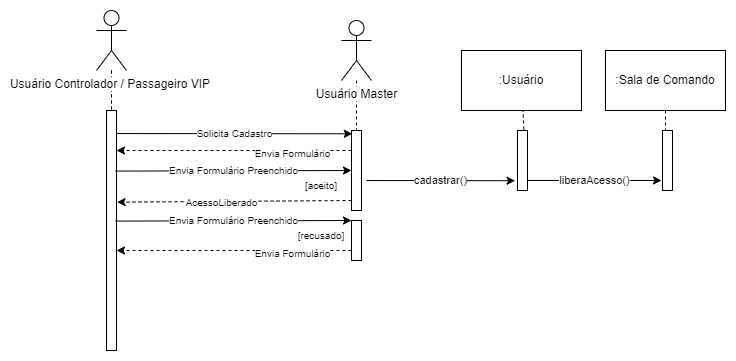

The diagram above was exported from draw.io. Its source (the exported page's mxGraphModel, read from the mxfile embedded in the PNG):
<mxGraphModel dx="2207" dy="539" grid="1" gridSize="10" guides="1" tooltips="1" connect="1" arrows="1" fold="1" page="1" pageScale="1" pageWidth="1169" pageHeight="827" math="0" shadow="0">
  <root>
    <mxCell id="0" />
    <mxCell id="1" parent="0" />
    <mxCell id="l1NU6fGhlsEepi4KE1E6-22" value="" style="endArrow=none;dashed=1;html=1;strokeWidth=1;rounded=0;" edge="1" parent="1" source="l1NU6fGhlsEepi4KE1E6-18" target="l1NU6fGhlsEepi4KE1E6-21">
      <mxGeometry width="50" height="50" relative="1" as="geometry">
        <mxPoint x="-935" y="320" as="sourcePoint" />
        <mxPoint x="-885" y="270" as="targetPoint" />
      </mxGeometry>
    </mxCell>
    <mxCell id="l1NU6fGhlsEepi4KE1E6-27" value="" style="edgeStyle=orthogonalEdgeStyle;rounded=0;orthogonalLoop=1;jettySize=auto;html=1;strokeWidth=1;endArrow=none;endFill=0;dashed=1;" edge="1" parent="1" source="l1NU6fGhlsEepi4KE1E6-18" target="l1NU6fGhlsEepi4KE1E6-21">
      <mxGeometry relative="1" as="geometry" />
    </mxCell>
    <mxCell id="l1NU6fGhlsEepi4KE1E6-18" value="&lt;span style=&quot;background-color: rgb(255, 255, 255);&quot;&gt;Usuário Controlador / Passageiro VIP&amp;nbsp;&lt;/span&gt;" style="shape=umlActor;verticalLabelPosition=bottom;verticalAlign=top;html=1;outlineConnect=0;" vertex="1" parent="1">
      <mxGeometry x="-890" y="70" width="30" height="60" as="geometry" />
    </mxCell>
    <mxCell id="l1NU6fGhlsEepi4KE1E6-21" value="" style="html=1;points=[];perimeter=orthogonalPerimeter;" vertex="1" parent="1">
      <mxGeometry x="-880" y="170" width="10" height="240" as="geometry" />
    </mxCell>
    <mxCell id="l1NU6fGhlsEepi4KE1E6-26" value="cadastrar()" style="endArrow=classic;html=1;rounded=0;strokeWidth=1;entryX=-0.24;entryY=0.837;entryDx=0;entryDy=0;entryPerimeter=0;" edge="1" parent="1" target="l1NU6fGhlsEepi4KE1E6-41">
      <mxGeometry width="50" height="50" relative="1" as="geometry">
        <mxPoint x="-620" y="240" as="sourcePoint" />
        <mxPoint x="-525" y="240" as="targetPoint" />
      </mxGeometry>
    </mxCell>
    <mxCell id="l1NU6fGhlsEepi4KE1E6-28" value="" style="edgeStyle=orthogonalEdgeStyle;rounded=0;orthogonalLoop=1;jettySize=auto;html=1;strokeWidth=1;endArrow=none;endFill=0;dashed=1;" edge="1" parent="1" source="l1NU6fGhlsEepi4KE1E6-29" target="l1NU6fGhlsEepi4KE1E6-30">
      <mxGeometry relative="1" as="geometry" />
    </mxCell>
    <mxCell id="l1NU6fGhlsEepi4KE1E6-29" value="&lt;span style=&quot;background-color: rgb(255, 255, 255);&quot;&gt;Usuário Master&lt;/span&gt;" style="shape=umlActor;verticalLabelPosition=bottom;verticalAlign=top;html=1;outlineConnect=0;" vertex="1" parent="1">
      <mxGeometry x="-645" y="80" width="30" height="60" as="geometry" />
    </mxCell>
    <mxCell id="l1NU6fGhlsEepi4KE1E6-30" value="" style="html=1;points=[];perimeter=orthogonalPerimeter;" vertex="1" parent="1">
      <mxGeometry x="-635" y="190" width="10" height="80" as="geometry" />
    </mxCell>
    <mxCell id="l1NU6fGhlsEepi4KE1E6-31" value="&lt;font style=&quot;font-size: 10px;&quot;&gt;Solicita Cadastro&lt;/font&gt;" style="endArrow=classic;html=1;rounded=0;strokeWidth=1;entryX=0.08;entryY=0.041;entryDx=0;entryDy=0;exitX=0.98;exitY=0.096;exitDx=0;exitDy=0;exitPerimeter=0;entryPerimeter=0;" edge="1" parent="1" source="l1NU6fGhlsEepi4KE1E6-21" target="l1NU6fGhlsEepi4KE1E6-30">
      <mxGeometry width="50" height="50" relative="1" as="geometry">
        <mxPoint x="-845" y="199" as="sourcePoint" />
        <mxPoint x="-740" y="199" as="targetPoint" />
      </mxGeometry>
    </mxCell>
    <mxCell id="l1NU6fGhlsEepi4KE1E6-33" value="" style="endArrow=classic;html=1;rounded=0;strokeWidth=1;dashed=1;" edge="1" parent="1" source="l1NU6fGhlsEepi4KE1E6-30">
      <mxGeometry width="50" height="50" relative="1" as="geometry">
        <mxPoint x="-640" y="210" as="sourcePoint" />
        <mxPoint x="-870" y="210" as="targetPoint" />
      </mxGeometry>
    </mxCell>
    <mxCell id="l1NU6fGhlsEepi4KE1E6-34" value="&lt;font style=&quot;font-size: 10px;&quot;&gt;Envia Formulário&lt;/font&gt;" style="edgeLabel;html=1;align=center;verticalAlign=middle;resizable=0;points=[];" vertex="1" connectable="0" parent="l1NU6fGhlsEepi4KE1E6-33">
      <mxGeometry x="-0.4877" y="2" relative="1" as="geometry">
        <mxPoint as="offset" />
      </mxGeometry>
    </mxCell>
    <mxCell id="l1NU6fGhlsEepi4KE1E6-35" value="&lt;font style=&quot;font-size: 10px;&quot;&gt;Envia Formulário Preenchido&lt;/font&gt;" style="endArrow=classic;html=1;rounded=0;strokeWidth=1;entryX=0.08;entryY=0.041;entryDx=0;entryDy=0;exitX=0.98;exitY=0.096;exitDx=0;exitDy=0;exitPerimeter=0;entryPerimeter=0;" edge="1" parent="1">
      <mxGeometry width="50" height="50" relative="1" as="geometry">
        <mxPoint x="-871" y="230.57999999999996" as="sourcePoint" />
        <mxPoint x="-635" y="230.00000000000003" as="targetPoint" />
      </mxGeometry>
    </mxCell>
    <mxCell id="l1NU6fGhlsEepi4KE1E6-45" value="" style="edgeStyle=orthogonalEdgeStyle;rounded=0;orthogonalLoop=1;jettySize=auto;html=1;strokeWidth=1;fontSize=10;endArrow=none;endFill=0;dashed=1;" edge="1" parent="1" source="l1NU6fGhlsEepi4KE1E6-36" target="l1NU6fGhlsEepi4KE1E6-43">
      <mxGeometry relative="1" as="geometry" />
    </mxCell>
    <mxCell id="l1NU6fGhlsEepi4KE1E6-36" value=":Sala de Comando" style="rounded=0;whiteSpace=wrap;html=1;" vertex="1" parent="1">
      <mxGeometry x="-381" y="110" width="120" height="60" as="geometry" />
    </mxCell>
    <mxCell id="l1NU6fGhlsEepi4KE1E6-39" value=":Usuário" style="rounded=0;whiteSpace=wrap;html=1;" vertex="1" parent="1">
      <mxGeometry x="-525" y="110" width="120" height="60" as="geometry" />
    </mxCell>
    <mxCell id="l1NU6fGhlsEepi4KE1E6-41" value="" style="html=1;points=[];perimeter=orthogonalPerimeter;" vertex="1" parent="1">
      <mxGeometry x="-469" y="190" width="10" height="60" as="geometry" />
    </mxCell>
    <mxCell id="l1NU6fGhlsEepi4KE1E6-43" value="" style="html=1;points=[];perimeter=orthogonalPerimeter;" vertex="1" parent="1">
      <mxGeometry x="-324" y="190" width="10" height="60" as="geometry" />
    </mxCell>
    <mxCell id="l1NU6fGhlsEepi4KE1E6-44" value="liberaAcesso()" style="endArrow=classic;html=1;rounded=0;strokeWidth=1;exitX=1;exitY=0.833;exitDx=0;exitDy=0;exitPerimeter=0;" edge="1" parent="1" source="l1NU6fGhlsEepi4KE1E6-41">
      <mxGeometry width="50" height="50" relative="1" as="geometry">
        <mxPoint x="-455.0000000000001" y="239.80999999999997" as="sourcePoint" />
        <mxPoint x="-325" y="240" as="targetPoint" />
      </mxGeometry>
    </mxCell>
    <mxCell id="l1NU6fGhlsEepi4KE1E6-46" value="" style="endArrow=none;dashed=1;html=1;rounded=0;strokeWidth=1;fontSize=10;exitX=0.64;exitY=-0.017;exitDx=0;exitDy=0;exitPerimeter=0;" edge="1" parent="1" source="l1NU6fGhlsEepi4KE1E6-41" target="l1NU6fGhlsEepi4KE1E6-39">
      <mxGeometry width="50" height="50" relative="1" as="geometry">
        <mxPoint x="-755" y="320" as="sourcePoint" />
        <mxPoint x="-705" y="270" as="targetPoint" />
      </mxGeometry>
    </mxCell>
    <mxCell id="l1NU6fGhlsEepi4KE1E6-47" value="[aceito]" style="text;html=1;strokeColor=none;fillColor=none;align=center;verticalAlign=middle;whiteSpace=wrap;rounded=0;labelBackgroundColor=#FFFFFF;fontSize=10;" vertex="1" parent="1">
      <mxGeometry x="-695" y="230" width="60" height="30" as="geometry" />
    </mxCell>
    <mxCell id="l1NU6fGhlsEepi4KE1E6-48" value="" style="endArrow=classic;html=1;rounded=0;dashed=1;strokeWidth=1;fontSize=10;exitX=1;exitY=1;exitDx=0;exitDy=0;entryX=1.06;entryY=0.382;entryDx=0;entryDy=0;entryPerimeter=0;" edge="1" parent="1" source="l1NU6fGhlsEepi4KE1E6-47" target="l1NU6fGhlsEepi4KE1E6-21">
      <mxGeometry width="50" height="50" relative="1" as="geometry">
        <mxPoint x="-755" y="320" as="sourcePoint" />
        <mxPoint x="-705" y="270" as="targetPoint" />
      </mxGeometry>
    </mxCell>
    <mxCell id="l1NU6fGhlsEepi4KE1E6-49" value="AcessoLiberado" style="edgeLabel;html=1;align=center;verticalAlign=middle;resizable=0;points=[];fontSize=10;" vertex="1" connectable="0" parent="l1NU6fGhlsEepi4KE1E6-48">
      <mxGeometry x="0.1144" y="1" relative="1" as="geometry">
        <mxPoint as="offset" />
      </mxGeometry>
    </mxCell>
    <mxCell id="l1NU6fGhlsEepi4KE1E6-50" value="&lt;font style=&quot;font-size: 10px;&quot;&gt;Envia Formulário Preenchido&lt;/font&gt;" style="endArrow=classic;html=1;rounded=0;strokeWidth=1;entryX=0.08;entryY=0.041;entryDx=0;entryDy=0;exitX=0.98;exitY=0.096;exitDx=0;exitDy=0;exitPerimeter=0;entryPerimeter=0;" edge="1" parent="1">
      <mxGeometry width="50" height="50" relative="1" as="geometry">
        <mxPoint x="-871" y="280.5799999999999" as="sourcePoint" />
        <mxPoint x="-635" y="280" as="targetPoint" />
      </mxGeometry>
    </mxCell>
    <mxCell id="l1NU6fGhlsEepi4KE1E6-51" value="[recusado]" style="text;html=1;strokeColor=none;fillColor=none;align=center;verticalAlign=middle;whiteSpace=wrap;rounded=0;labelBackgroundColor=#FFFFFF;fontSize=10;" vertex="1" parent="1">
      <mxGeometry x="-695" y="280" width="60" height="30" as="geometry" />
    </mxCell>
    <mxCell id="l1NU6fGhlsEepi4KE1E6-54" value="" style="endArrow=classic;html=1;rounded=0;strokeWidth=1;dashed=1;" edge="1" parent="1">
      <mxGeometry width="50" height="50" relative="1" as="geometry">
        <mxPoint x="-635" y="310" as="sourcePoint" />
        <mxPoint x="-870" y="310" as="targetPoint" />
      </mxGeometry>
    </mxCell>
    <mxCell id="l1NU6fGhlsEepi4KE1E6-55" value="&lt;font style=&quot;font-size: 10px;&quot;&gt;Envia Formulário&lt;/font&gt;" style="edgeLabel;html=1;align=center;verticalAlign=middle;resizable=0;points=[];" vertex="1" connectable="0" parent="l1NU6fGhlsEepi4KE1E6-54">
      <mxGeometry x="-0.4877" y="2" relative="1" as="geometry">
        <mxPoint as="offset" />
      </mxGeometry>
    </mxCell>
    <mxCell id="l1NU6fGhlsEepi4KE1E6-56" value="" style="html=1;points=[];perimeter=orthogonalPerimeter;" vertex="1" parent="1">
      <mxGeometry x="-635" y="280" width="10" height="40" as="geometry" />
    </mxCell>
  </root>
</mxGraphModel>